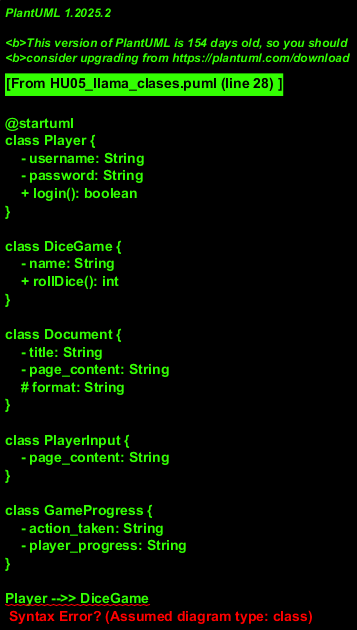

The diagram above was rendered by PlantUML. Its source (embedded in the PNG):
@startuml
class Player {
    - username: String
    - password: String
    + login(): boolean
}

class DiceGame {
    - name: String
    + rollDice(): int
}

class Document {
    - title: String
    - page_content: String
    # format: String
}

class PlayerInput {
    - page_content: String
}

class GameProgress {
    - action_taken: String
    - player_progress: String
}

Player -->> DiceGame
DiceGame -->> GameProgress

Document "1" -->* PlayerInput

@enduml